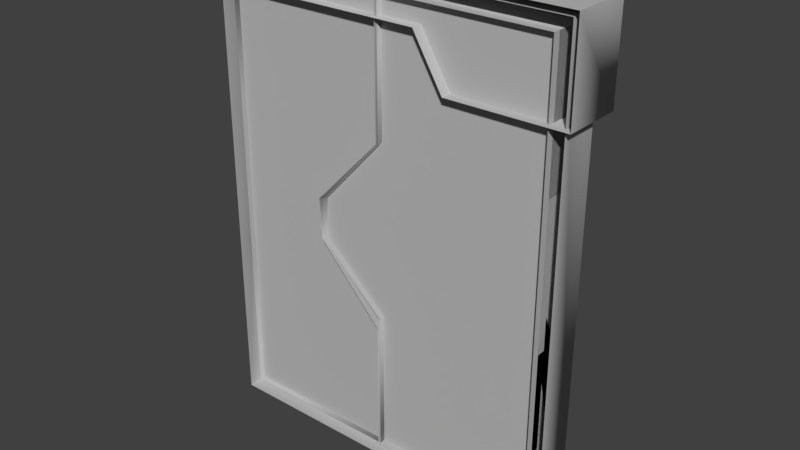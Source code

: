 # Source: Player_Window.blend  (saved by Blender 2.79.0; exported with 4.5.12 LTS)
import bpy
from mathutils import Matrix  # noqa: F401  (used for matrix-valued properties, if any)

bpy.ops.wm.read_factory_settings(use_empty=True)
scene = bpy.context.scene
scene.name = 'Scene'

# ---- collections
col_collection_1 = bpy.data.collections.new('Collection 1'); scene.collection.children.link(col_collection_1)

# ---- materials (node trees are filled in below, after node groups)
mat_door_mat = bpy.data.materials.new('Door Mat')
mat_door_mat.alpha_threshold = 0.0
mat_door_mat.use_transparent_shadow = False
mat_door_mat.diffuse_color = (0.5, 0.5, 0.5, 1.0)
mat_door_mat.roughness = 0.5
mat_door_mat.specular_intensity = 0.0

# ---- node groups
ng_auto_smooth = bpy.data.node_groups.new('Auto Smooth', 'GeometryNodeTree')
_s = ng_auto_smooth.interface.new_socket(name='Geometry', in_out='OUTPUT', socket_type='NodeSocketGeometry')
_s = ng_auto_smooth.interface.new_socket(name='Geometry', in_out='INPUT', socket_type='NodeSocketGeometry')
_s = ng_auto_smooth.interface.new_socket(name='Angle', in_out='INPUT', socket_type='NodeSocketFloat')
_s.subtype = 'ANGLE'
_s.min_value = 0.0
_s.max_value = 3.142
ng_auto_smooth.is_modifier = True
_N = ng_auto_smooth.nodes; _L = ng_auto_smooth.links
n0 = _N.new('NodeGroupOutput'); n0.name = 'Group Output'; n0.location = (480, -100)
n1 = _N.new('NodeGroupInput'); n1.name = 'Group Input'; n1.location = (-420, -300)
n2 = _N.new('NodeGroupInput'); n2.name = 'Group Input.001'; n2.location = (-60, -100)
n3 = _N.new('GeometryNodeSetShadeSmooth'); n3.name = 'Set Shade Smooth'; n3.location = (120, -100)
n3.domain = 'EDGE'
n4 = _N.new('GeometryNodeSetShadeSmooth'); n4.name = 'Set Shade Smooth.001'; n4.location = (300, -100)
n5 = _N.new('GeometryNodeInputMeshEdgeAngle'); n5.name = 'Edge Angle'; n5.location = (-420, -220)
n6 = _N.new('GeometryNodeInputEdgeSmooth'); n6.name = 'Is Edge Smooth'; n6.location = (-60, -160)
n7 = _N.new('GeometryNodeInputShadeSmooth'); n7.name = 'Is Face Smooth'; n7.location = (-240, -340)
n8 = _N.new('FunctionNodeBooleanMath'); n8.name = 'Boolean Math'; n8.location = (-60, -220)
n9 = _N.new('FunctionNodeCompare'); n9.name = 'Compare'; n9.location = (-240, -180)
n9.operation = 'LESS_EQUAL'
_L.new(n5.outputs[0], n9.inputs[0])
_L.new(n4.outputs[0], n0.inputs[0])
_L.new(n1.outputs[1], n9.inputs[1])
_L.new(n9.outputs[0], n8.inputs[0])
_L.new(n7.outputs[0], n8.inputs[1])
_L.new(n2.outputs[0], n3.inputs[0])
_L.new(n6.outputs[0], n3.inputs[1])
_L.new(n3.outputs[0], n4.inputs[0])
_L.new(n8.outputs[0], n3.inputs[2])
n0.is_active_output = True

# ---- material node trees

# ---- world
world_world = bpy.data.worlds.new('World'); scene.world = world_world
world_world.color = (0.05088, 0.05088, 0.05088)
world_world.use_sun_shadow = False
world_world.sun_shadow_jitter_overblur = 0.0
world_world.cycles.sampling_method = 'MANUAL'

# ---- meshes
me_window_mesh = bpy.data.meshes.new('Window Mesh')
me_window_mesh.from_pydata([(-1.114, -0.06328, 1.485), (1.114, -0.06328, 1.485), (-1.114, -0.06329, -1.485), (1.114, -0.06328, -1.485), (-1.21, -0.1079, 1.575), (1.21, -0.1079, 1.575), (-1.21, -0.1079, -1.575), (1.21, -0.1079, -1.575), (-1.179, 0.1824, 1.546), (-1.21, 0.1522, 1.575), (1.21, 0.1522, 1.575), (1.179, 0.1824, 1.546), (-1.179, 0.1824, -1.546), (-1.21, 0.1522, -1.575), (1.21, 0.1522, -1.575), (1.179, 0.1824, -1.546), (-1.114, 0.16, 1.485), (-1.137, 0.1824, 1.507), (1.137, 0.1824, 1.507), (1.114, 0.16, 1.485), (-1.114, 0.16, -1.485), (-1.137, 0.1824, -1.507), (1.137, 0.1824, -1.507), (1.114, 0.16, -1.485)], [], [(9, 13, 6, 4), (18, 11, 15, 22), (14, 10, 5, 7), (13, 14, 7, 6), (8, 17, 21, 12), (21, 22, 15, 12), (8, 11, 18, 17), (10, 9, 4, 5), (19, 23, 3, 1), (23, 20, 2, 3), (1, 3, 2, 0), (9, 10, 11, 8), (13, 9, 8, 12), (10, 14, 15, 11), (12, 15, 14, 13), (20, 16, 0, 2), (19, 16, 17, 18), (16, 20, 21, 17), (23, 19, 18, 22), (20, 23, 22, 21), (16, 19, 1, 0)])
me_window_mesh.polygons.foreach_set('use_smooth', [True] * 21)
_k = set([(0, 1), (0, 2), (1, 3), (2, 3), (4, 5), (4, 6), (4, 9), (5, 7), (5, 10), (6, 7), (6, 13), (7, 14), (8, 11), (8, 12), (11, 15), (12, 15), (17, 18), (17, 21), (18, 22), (21, 22)])
me_window_mesh.attributes.new('sharp_edge', 'BOOLEAN', 'EDGE').data.foreach_set('value', [ (min(e.vertices), max(e.vertices)) in _k for e in me_window_mesh.edges])
me_window_mesh.materials.append(mat_door_mat)
me_window_mesh.use_remesh_preserve_volume = False
me_window_mesh.use_remesh_preserve_attributes = False
me_window_mesh.use_mirror_vertex_groups = False
me_window_mesh.update()
me_portrait_mesh = bpy.data.meshes.new('Portrait Mesh')
me_portrait_mesh.from_pydata([(-1.114, -0.06328, 1.485), (1.114, -0.06328, 1.485), (-1.114, -0.06329, -1.485), (1.114, -0.06328, -1.485)], [], [(1, 3, 2, 0)])
me_portrait_mesh.polygons.foreach_set('use_smooth', [True] * 1)
_k = set([(0, 1), (0, 2), (1, 3), (2, 3)])
me_portrait_mesh.attributes.new('sharp_edge', 'BOOLEAN', 'EDGE').data.foreach_set('value', [ (min(e.vertices), max(e.vertices)) in _k for e in me_portrait_mesh.edges])
me_portrait_mesh.materials.append(mat_door_mat)
me_portrait_mesh.use_remesh_preserve_volume = False
me_portrait_mesh.use_remesh_preserve_attributes = False
me_portrait_mesh.use_mirror_vertex_groups = False
me_portrait_mesh.update()
me_button_container_mesh = bpy.data.meshes.new('Button Container Mesh')
me_button_container_mesh.from_pydata([(0.2187, 0.156, 0.1276), (0.2187, 0.156, -0.03034), (0.3802, 0.156, -0.2995), (1.008, 0.156, -0.2995), (1.008, 0.156, 0.1276), (0.3802, 0.156, 0.1276), (0.2187, 0.09437, 0.1276), (0.2187, 0.09437, -0.03034), (0.3802, 0.09437, -0.2995), (1.008, 0.09437, -0.2995), (1.008, 0.09437, 0.1276), (0.3802, 0.09437, 0.1276), (-1.413, -0.265, 0.2176), (0.1218, -0.265, 0.2176), (-1.413, -0.265, -0.05375), (0.1218, -0.265, -0.05375), (0.3234, -0.265, -0.3895), (1.105, -0.265, -0.3895), (1.105, -0.265, 0.2176), (0.3802, -0.265, 0.2176), (-1.413, 0.1369, 0.2176), (-1.394, 0.156, 0.1986), (0.1218, 0.1369, 0.2176), (0.1218, 0.156, 0.1986), (-1.394, 0.156, -0.03472), (-1.413, 0.1369, -0.05375), (0.1326, 0.156, -0.03472), (0.1218, 0.1369, -0.05375), (0.3347, 0.156, -0.3714), (0.3234, 0.1369, -0.3895), (1.086, 0.156, -0.3714), (1.105, 0.1369, -0.3895), (1.086, 0.156, 0.1996), (1.105, 0.1369, 0.2176), (0.3802, 0.156, 0.1996), (0.3802, 0.1369, 0.2176)], [], [(22, 20, 12, 13), (23, 34, 5, 0), (27, 29, 16, 15), (29, 31, 17, 16), (31, 33, 18, 17), (33, 35, 19, 18), (35, 22, 13, 19), (4, 3, 9, 10), (2, 1, 7, 8), (5, 4, 10, 11), (1, 0, 6, 7), (3, 2, 8, 9), (0, 5, 11, 6), (26, 1, 2, 28), (26, 23, 0, 1), (30, 3, 4, 32), (25, 27, 15, 14), (32, 4, 5, 34), (28, 2, 3, 30), (21, 23, 26, 24), (6, 11, 8, 7), (8, 11, 10, 9), (25, 20, 21, 24), (20, 22, 23, 21), (27, 25, 24, 26), (29, 27, 26, 28), (31, 29, 28, 30), (33, 31, 30, 32), (35, 33, 32, 34), (22, 35, 34, 23), (20, 25, 14, 12)])
me_button_container_mesh.polygons.foreach_set('use_smooth', [True] * 31)
_k = set([(6, 7), (6, 11), (7, 8), (8, 9), (9, 10), (10, 11), (12, 13), (12, 14), (12, 20), (13, 19), (14, 15), (14, 25), (15, 16), (16, 17), (16, 29), (17, 18), (17, 31), (18, 19), (18, 33), (21, 23), (21, 24), (23, 34), (24, 26), (26, 28), (28, 30), (30, 32), (32, 34)])
me_button_container_mesh.attributes.new('sharp_edge', 'BOOLEAN', 'EDGE').data.foreach_set('value', [ (min(e.vertices), max(e.vertices)) in _k for e in me_button_container_mesh.edges])
me_button_container_mesh.materials.append(mat_door_mat)
me_button_container_mesh.use_remesh_preserve_volume = False
me_button_container_mesh.use_remesh_preserve_attributes = False
me_button_container_mesh.use_mirror_vertex_groups = False
me_button_container_mesh.update()
me_button_mesh = bpy.data.meshes.new('Button Mesh')
me_button_mesh.from_pydata([(-0.1554, -0.09098, 0.1699), (0.4724, -0.09098, 0.1699), (-0.1554, -0.09098, -0.2572), (0.4724, -0.09098, -0.2572), (-0.317, -0.09098, 0.1699), (-0.317, -0.09098, 0.01193), (-0.1554, 0.05545, 0.15), (-0.1554, 0.03554, 0.1699), (0.4724, 0.03554, 0.1699), (0.4525, 0.05545, 0.15), (-0.1554, 0.03554, -0.2572), (-0.1554, 0.05545, -0.2334), (0.4724, 0.03554, -0.2572), (0.4525, 0.05545, -0.2334), (-0.317, 0.03554, 0.1699), (-0.2971, 0.05545, 0.15), (-0.2971, 0.05545, 0.002604), (-0.317, 0.03554, 0.01193)], [], [(14, 4, 0, 7), (6, 9, 13, 11), (17, 5, 4, 14), (10, 2, 5, 17), (8, 1, 3, 12), (7, 0, 1, 8), (12, 3, 2, 10), (7, 8, 9, 6), (8, 12, 13, 9), (12, 10, 11, 13), (17, 14, 15, 16), (10, 17, 16, 11), (14, 7, 6, 15), (6, 11, 16, 15)])
me_button_mesh.polygons.foreach_set('use_smooth', [True] * 14)
_k = set([(0, 1), (0, 4), (1, 3), (1, 8), (2, 3), (2, 5), (2, 10), (3, 12), (4, 5), (4, 14), (6, 9), (6, 15), (9, 13), (11, 13), (11, 16), (15, 16)])
me_button_mesh.attributes.new('sharp_edge', 'BOOLEAN', 'EDGE').data.foreach_set('value', [ (min(e.vertices), max(e.vertices)) in _k for e in me_button_mesh.edges])
me_button_mesh.materials.append(mat_door_mat)
me_button_mesh.use_remesh_preserve_volume = False
me_button_mesh.use_remesh_preserve_attributes = False
me_button_mesh.use_mirror_vertex_groups = False
me_button_mesh.update()
me_door_two_mesh = bpy.data.meshes.new('Door Two Mesh')
me_door_two_mesh.from_pydata([(6.331e-08, 0.09088, 1.485), (1.114, 0.09088, 1.485), (1.899e-07, 0.09088, -1.485), (1.114, 0.09088, -1.485), (0.0, 0.09088, -0.5459), (1.266e-07, 0.09088, 0.6137), (1.114, 0.09088, 0.6137), (1.114, 0.09088, -0.5459), (1.266e-07, 0.09088, -0.135), (1.899e-07, 0.09088, 0.135), (0.6751, 0.09088, 0.135), (0.6611, 0.09088, -0.135), (6.331e-08, -0.09502, 1.485), (1.114, -0.09502, 1.485), (1.899e-07, -0.09501, -1.485), (1.114, -0.09502, -1.485), (0.0, -0.09502, -0.5459), (0.0, -0.09502, 0.6137), (1.114, -0.09502, 0.6137), (1.114, -0.09502, -0.5459), (0.0, -0.09502, -0.135), (6.331e-08, -0.09501, 0.135), (0.6751, -0.09502, 0.135), (0.6611, -0.09502, -0.135)], [], [(4, 7, 3, 2), (0, 1, 6, 5), (8, 11, 7, 4), (5, 6, 10, 9), (9, 10, 11, 8), (7, 19, 15, 3), (1, 13, 18, 6), (10, 22, 23, 11), (3, 15, 14, 2), (4, 16, 20, 8), (5, 17, 12, 0), (11, 23, 19, 7), (2, 14, 16, 4), (8, 20, 21, 9), (0, 12, 13, 1), (9, 21, 17, 5), (6, 18, 22, 10)])
me_door_two_mesh.polygons.foreach_set('use_smooth', [True] * 17)
_k = set([(0, 1), (0, 5), (1, 6), (2, 3), (2, 4), (3, 7), (4, 7), (4, 8), (5, 6), (5, 9), (6, 10), (7, 11), (8, 9), (8, 11), (9, 10), (10, 11), (12, 13), (12, 17), (13, 18), (14, 15), (14, 16), (15, 19), (16, 20), (17, 21), (18, 22), (19, 23), (20, 21), (22, 23)])
me_door_two_mesh.attributes.new('sharp_edge', 'BOOLEAN', 'EDGE').data.foreach_set('value', [ (min(e.vertices), max(e.vertices)) in _k for e in me_door_two_mesh.edges])
me_door_two_mesh.materials.append(mat_door_mat)
me_door_two_mesh.use_remesh_preserve_volume = False
me_door_two_mesh.use_remesh_preserve_attributes = False
me_door_two_mesh.use_mirror_vertex_groups = False
me_door_two_mesh.update()
me_door_one_mesh = bpy.data.meshes.new('Door One Mesh')
me_door_one_mesh.from_pydata([(-1.009, 0.1073, 1.485), (1.274e-07, 0.1073, 1.485), (-1.009, 0.1073, -1.485), (1.274e-07, 0.1073, -1.485), (-1.014, 0.1073, 0.5915), (1.274e-07, 0.1073, 0.5915), (6.369e-08, 0.1073, 0.135), (-1.461, 0.1073, 0.135), (6.369e-08, 0.1073, -0.135), (-1.447, 0.1073, -0.135), (0.0, 0.1073, -0.5676), (-1.014, 0.1073, -0.5676), (-1.009, 0.1515, 1.485), (-1.009, 0.1515, -1.485), (-1.014, 0.1515, 0.5915), (-1.461, 0.1515, 0.135), (-1.447, 0.1515, -0.135), (-1.014, 0.1515, -0.5676), (-1.123, 0.1515, 1.485), (-1.123, 0.1515, -1.485), (-1.118, 0.1515, 0.6121), (-1.576, 0.1515, 0.135), (-1.562, 0.1515, -0.135), (-1.118, 0.1515, -0.6121), (-1.123, 0.1073, 1.485), (-1.123, 0.1073, -1.485), (-1.118, 0.1073, 0.6121), (-1.576, 0.1073, 0.135), (-1.562, 0.1073, -0.135), (-1.118, 0.1073, -0.6121), (-1.123, -0.1073, 1.485), (-1.123, -0.1073, -1.485), (-1.118, -0.1073, 0.6121), (-1.576, -0.1073, 0.135), (-1.562, -0.1073, -0.135), (-1.118, -0.1073, -0.6121), (1.274e-07, -0.1073, 1.485), (1.274e-07, -0.1073, -1.485), (1.274e-07, -0.1073, 0.5915), (6.369e-08, -0.1073, 0.135), (6.369e-08, -0.1073, -0.135), (0.0, -0.1073, -0.5676), (-1.009, -0.1073, 1.485), (-1.009, -0.1073, -1.485)], [], [(11, 10, 3, 2), (0, 1, 5, 4), (4, 5, 6, 7), (7, 6, 8, 9), (9, 8, 10, 11), (0, 4, 14, 12), (9, 11, 17, 16), (11, 2, 13, 17), (7, 9, 16, 15), (4, 7, 15, 14), (17, 13, 19, 23), (15, 16, 22, 21), (12, 14, 20, 18), (16, 17, 23, 22), (14, 15, 21, 20), (23, 19, 25, 29), (21, 22, 28, 27), (18, 20, 26, 24), (22, 23, 29, 28), (20, 21, 27, 26), (29, 25, 31, 35), (27, 28, 34, 33), (24, 26, 32, 30), (28, 29, 35, 34), (26, 27, 33, 32), (6, 5, 38, 39), (5, 1, 36, 38), (8, 6, 39, 40), (10, 8, 40, 41), (3, 10, 41, 37), (12, 18, 24, 0), (0, 24, 30, 42), (0, 42, 36, 1), (2, 25, 19, 13), (25, 2, 43, 31), (2, 3, 37, 43)])
me_door_one_mesh.polygons.foreach_set('use_smooth', [True] * 36)
_k = set([(0, 1), (0, 4), (1, 5), (1, 36), (2, 3), (2, 11), (2, 25), (3, 10), (3, 37), (4, 7), (5, 6), (6, 8), (7, 9), (8, 10), (9, 11), (24, 26), (24, 30), (25, 29), (25, 31), (26, 27), (27, 28), (28, 29), (30, 32), (30, 42), (31, 35), (31, 43), (32, 33), (33, 34), (34, 35), (36, 38), (36, 42), (37, 41), (37, 43), (38, 39), (39, 40), (40, 41)])
me_door_one_mesh.attributes.new('sharp_edge', 'BOOLEAN', 'EDGE').data.foreach_set('value', [ (min(e.vertices), max(e.vertices)) in _k for e in me_door_one_mesh.edges])
me_door_one_mesh.materials.append(mat_door_mat)
me_door_one_mesh.use_remesh_preserve_volume = False
me_door_one_mesh.use_remesh_preserve_attributes = False
me_door_one_mesh.use_mirror_vertex_groups = False
me_door_one_mesh.update()

# ---- objects
ob_window = bpy.data.objects.new('Window', me_window_mesh)
ob_portrait = bpy.data.objects.new('Portrait', me_portrait_mesh)
ob_button_container = bpy.data.objects.new('Button Container', me_button_container_mesh)
ob_button = bpy.data.objects.new('Button', me_button_mesh)
ob_door_two = bpy.data.objects.new('Door Two', me_door_two_mesh)
ob_door_one = bpy.data.objects.new('Door One', me_door_one_mesh)

# ---- transforms, parenting, visibility, modifiers, constraints
ob_window.location = (2.98e-08, 0.07031, 0.0)
ob_window.lineart.crease_threshold = 0.0
_m = ob_window.modifiers.new('Auto Smooth', 'NODES')
_m.node_group = ng_auto_smooth
_gi = [s.identifier for s in ng_auto_smooth.interface.items_tree if s.item_type == 'SOCKET' and s.in_out == 'INPUT']
_m[_gi[1]] = 3.142  # Angle
ob_portrait.parent = ob_window
ob_portrait.matrix_parent_inverse = Matrix(((1.0, 0.0, 0.0, -2.98e-08), (0.0, 1.0, 0.0, -0.07031), (0.0, 0.0, 1.0, 0.0), (0.0, 0.0, 0.0, 1.0)))
ob_portrait.location = (2.98e-08, 0.1345, 0.0)
ob_portrait.lineart.crease_threshold = 0.0
_m = ob_portrait.modifiers.new('Auto Smooth', 'NODES')
_m.node_group = ng_auto_smooth
_gi = [s.identifier for s in ng_auto_smooth.interface.items_tree if s.item_type == 'SOCKET' and s.in_out == 'INPUT']
_m[_gi[1]] = 3.142  # Angle
ob_button_container.parent = ob_window
ob_button_container.matrix_parent_inverse = Matrix(((1.0, 0.0, 0.0, -2.98e-08), (0.0, 1.0, 0.0, -0.07031), (0.0, 0.0, 1.0, 0.0), (0.0, 0.0, 0.0, 1.0)))
ob_button_container.location = (0.1539, 0.1965, 1.403)
ob_button_container.lineart.crease_threshold = 0.0
_m = ob_button_container.modifiers.new('Auto Smooth', 'NODES')
_m.node_group = ng_auto_smooth
_gi = [s.identifier for s in ng_auto_smooth.interface.items_tree if s.item_type == 'SOCKET' and s.in_out == 'INPUT']
_m[_gi[1]] = 3.142  # Angle
ob_button.parent = ob_button_container
ob_button.matrix_parent_inverse = Matrix(((1.0, 0.0, -7.451e-09, -0.1539), (0.0, 1.0, 0.0, -0.1965), (0.0, 0.0, 1.0, -1.403), (0.0, 0.0, 0.0, 1.0)))
ob_button.location = (0.6895, 0.3436, 1.36)
ob_button.lineart.crease_threshold = 0.0
_m = ob_button.modifiers.new('Auto Smooth', 'NODES')
_m.node_group = ng_auto_smooth
_gi = [s.identifier for s in ng_auto_smooth.interface.items_tree if s.item_type == 'SOCKET' and s.in_out == 'INPUT']
_m[_gi[1]] = 3.142  # Angle
ob_door_two.parent = ob_window
ob_door_two.matrix_parent_inverse = Matrix(((1.0, 0.0, 0.0, -2.98e-08), (0.0, 1.0, 0.0, -0.07031), (0.0, 0.0, 1.0, 0.0), (0.0, 0.0, 0.0, 1.0)))
ob_door_two.location = (-1.114, 0.06456, -5.29e-07)
ob_door_two.lineart.crease_threshold = 0.0
_m = ob_door_two.modifiers.new('Auto Smooth', 'NODES')
_m.node_group = ng_auto_smooth
_gi = [s.identifier for s in ng_auto_smooth.interface.items_tree if s.item_type == 'SOCKET' and s.in_out == 'INPUT']
_m[_gi[1]] = 3.142  # Angle
ob_door_one.parent = ob_window
ob_door_one.matrix_parent_inverse = Matrix(((1.0, 0.0, 0.0, -2.98e-08), (0.0, 1.0, 0.0, -0.07031), (0.0, 0.0, 1.0, 0.0), (0.0, 0.0, 0.0, 1.0)))
ob_door_one.location = (1.114, 0.06457, -6.591e-07)
ob_door_one.lineart.crease_threshold = 0.0
_m = ob_door_one.modifiers.new('Auto Smooth', 'NODES')
_m.node_group = ng_auto_smooth
_gi = [s.identifier for s in ng_auto_smooth.interface.items_tree if s.item_type == 'SOCKET' and s.in_out == 'INPUT']
_m[_gi[1]] = 3.142  # Angle

# ---- collection membership
col_collection_1.objects.link(ob_window)
col_collection_1.objects.link(ob_portrait)
col_collection_1.objects.link(ob_button_container)
col_collection_1.objects.link(ob_button)
col_collection_1.objects.link(ob_door_two)
col_collection_1.objects.link(ob_door_one)

# ---- scene / render settings (as saved in the file)
scene.frame_start = 1; scene.frame_end = 977; scene.frame_set(1)
scene.render.engine = 'BLENDER_EEVEE_NEXT'
scene.render.resolution_percentage = 50
scene.render.dither_intensity = 0.0
scene.cycles.use_denoising = False
scene.cycles.samples = 128
scene.cycles.sampling_pattern = 'TABULATED_SOBOL'
scene.cycles.use_adaptive_sampling = False
scene.cycles.use_light_tree = False
scene.cycles.blur_glossy = 0.0
scene.cycles.sample_clamp_indirect = 0.0
scene.view_settings.view_transform = 'Standard'
bpy.context.view_layer.update()

# ---- added for rendering (the .blend has no active camera and no usable light): camera, sun
cam_auto = bpy.data.cameras.new('AutoCamera')
cam_auto.lens = 50.0
cam_auto.sensor_width = 36.0
cam_auto.clip_end = 1000.0
ob_auto_camera = bpy.data.objects.new('AutoCamera', cam_auto)
scene.collection.objects.link(ob_auto_camera)
ob_auto_camera.location = (3.78854, -4.38096, 3.05333)
ob_auto_camera.rotation_euler = (1.09748, -7.21219e-08, 0.694738)
scene.camera = ob_auto_camera
light_auto_sun = bpy.data.lights.new('AutoSun', 'SUN')
light_auto_sun.energy = 3.0
light_auto_sun.angle = 0.0523599
ob_auto_sun = bpy.data.objects.new('AutoSun', light_auto_sun)
scene.collection.objects.link(ob_auto_sun)
ob_auto_sun.rotation_euler = (0.872665, 0.174533, 0.523599)
bpy.context.view_layer.update()
